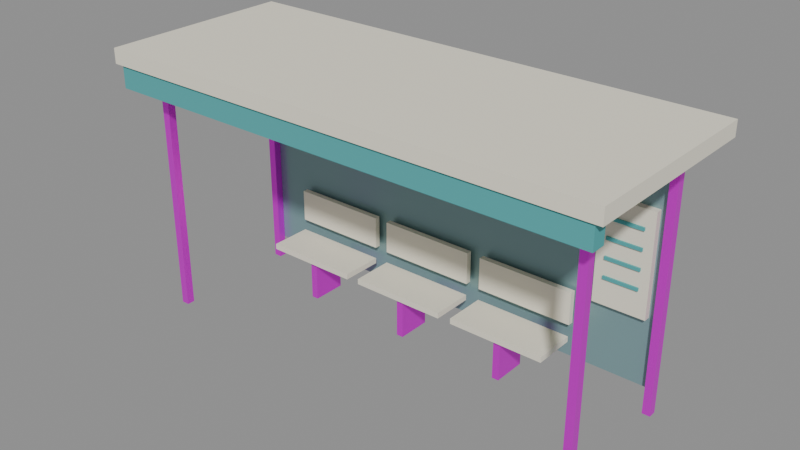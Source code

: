 # Source: tw_bus_shelter.blend  (saved by Blender 5.2.44; exported with 4.5.12 LTS)
import bpy
from mathutils import Matrix  # noqa: F401  (used for matrix-valued properties, if any)

bpy.ops.wm.read_factory_settings(use_empty=True)
scene = bpy.context.scene
scene.name = 'Scene'

# ---- images (referenced by path relative to the original .blend; pixels are not part of the script)
import os
ASSET_DIR = os.environ.get("B2B_ASSET_DIR", "")  # directory of the original .blend (textures are referenced by path, not embedded)
HERE = os.path.dirname(os.path.abspath(__file__))  # packed textures are extracted next to this script under _unpacked/

def load_image(name, relpath, width, height, colorspace="sRGB"):
    """Load a texture the original file referenced (path relative to the .blend, or extracted next to this script)."""
    p = next((c for c in (os.path.join(HERE, relpath), os.path.join(ASSET_DIR, relpath)) if relpath and os.path.exists(c)), "")
    if p:
        img = bpy.data.images.load(p, check_existing=True)
        img.name = name
    else:  # same state as the original file: an image datablock whose file is absent (Cycles renders it pink)
        img = bpy.data.images.new(name, width, height)
        img.source = "FILE"
        img.filepath = "//" + (relpath or name)
    img.colorspace_settings.name = colorspace
    return img
img_tw_metal_albedo_png = load_image('tw_metal_albedo.png', 'tw_metal_albedo.png', 1024, 1024, 'sRGB')

# ---- materials (node trees are filled in below, after node groups)
mat_galvanizedmetal = bpy.data.materials.new('GalvanizedMetal')
mat_galvanizedmetal.diffuse_color = (0.37, 0.4, 0.4, 1.0)
mat_opaquestoreglazing = bpy.data.materials.new('OpaqueStoreGlazing')
mat_opaquestoreglazing.diffuse_color = (0.23, 0.38, 0.4, 1.0)
mat_paintedcream = bpy.data.materials.new('PaintedCream')
mat_paintedcream.diffuse_color = (0.88, 0.84, 0.7, 1.0)
mat_fictionalshopaccent = bpy.data.materials.new('FictionalShopAccent')
mat_fictionalshopaccent.diffuse_color = (0.08, 0.4, 0.41, 1.0)

# ---- material node trees
mat_galvanizedmetal.use_nodes = True; mat_galvanizedmetal.node_tree.nodes.clear()
_N = mat_galvanizedmetal.node_tree.nodes; _L = mat_galvanizedmetal.node_tree.links
n0 = _N.new('ShaderNodeBsdfPrincipled'); n0.name = 'Principled BSDF'; n0.location = (-200, 100)
n0.inputs[1].default_value = 0.66
n0.inputs[2].default_value = 0.42
n0.inputs[10].default_value = 0.005
n1 = _N.new('ShaderNodeOutputMaterial'); n1.name = 'Material Output'; n1.location = (200, 100)
n2 = _N.new('ShaderNodeTexImage'); n2.name = 'Image Texture'; n2.location = (0, 0)
n2.image = img_tw_metal_albedo_png
_L.new(n0.outputs[0], n1.inputs[0])
_L.new(n2.outputs[0], n0.inputs[0])
n1.is_active_output = True
mat_opaquestoreglazing.use_nodes = True; mat_opaquestoreglazing.node_tree.nodes.clear()
_N = mat_opaquestoreglazing.node_tree.nodes; _L = mat_opaquestoreglazing.node_tree.links
n0 = _N.new('ShaderNodeBsdfPrincipled'); n0.name = 'Principled BSDF'; n0.location = (-200, 100)
n0.inputs[0].default_value = (0.23, 0.38, 0.4, 1.0)
n0.inputs[1].default_value = 0.25
n0.inputs[2].default_value = 0.27
n0.inputs[10].default_value = 0.005
n1 = _N.new('ShaderNodeOutputMaterial'); n1.name = 'Material Output'; n1.location = (200, 100)
_L.new(n0.outputs[0], n1.inputs[0])
n1.is_active_output = True
mat_paintedcream.use_nodes = True; mat_paintedcream.node_tree.nodes.clear()
_N = mat_paintedcream.node_tree.nodes; _L = mat_paintedcream.node_tree.links
n0 = _N.new('ShaderNodeBsdfPrincipled'); n0.name = 'Principled BSDF'; n0.location = (-200, 100)
n0.inputs[0].default_value = (0.88, 0.84, 0.7, 1.0)
n0.inputs[2].default_value = 0.81
n0.inputs[10].default_value = 0.005
n1 = _N.new('ShaderNodeOutputMaterial'); n1.name = 'Material Output'; n1.location = (200, 100)
_L.new(n0.outputs[0], n1.inputs[0])
n1.is_active_output = True
mat_fictionalshopaccent.use_nodes = True; mat_fictionalshopaccent.node_tree.nodes.clear()
_N = mat_fictionalshopaccent.node_tree.nodes; _L = mat_fictionalshopaccent.node_tree.links
n0 = _N.new('ShaderNodeBsdfPrincipled'); n0.name = 'Principled BSDF'; n0.location = (-200, 100)
n0.inputs[0].default_value = (0.08, 0.4, 0.41, 1.0)
n0.inputs[2].default_value = 0.78
n0.inputs[10].default_value = 0.005
n1 = _N.new('ShaderNodeOutputMaterial'); n1.name = 'Material Output'; n1.location = (200, 100)
_L.new(n0.outputs[0], n1.inputs[0])
n1.is_active_output = True

# ---- meshes
me_galvanizedmetal = bpy.data.meshes.new('GalvanizedMetal')
me_galvanizedmetal.from_pydata([(-2.443, -0.7425, 0.0), (-2.443, -0.6575, 0.0), (-2.358, -0.6575, 0.0), (-2.358, -0.7425, 0.0), (-2.443, -0.7425, 0.0), (-2.358, -0.7425, 0.0), (-2.358, -0.7425, 2.74), (-2.443, -0.7425, 2.74), (-2.358, -0.7425, 0.0), (-2.358, -0.6575, 0.0), (-2.358, -0.6575, 2.74), (-2.358, -0.7425, 2.74), (-2.358, -0.6575, 0.0), (-2.443, -0.6575, 0.0), (-2.443, -0.6575, 2.74), (-2.358, -0.6575, 2.74), (-2.443, -0.6575, 0.0), (-2.443, -0.7425, 0.0), (-2.443, -0.7425, 2.74), (-2.443, -0.6575, 2.74), (-2.443, -0.7425, 2.74), (-2.358, -0.7425, 2.74), (-2.358, -0.6575, 2.74), (-2.443, -0.6575, 2.74), (-2.443, 0.6575, 0.0), (-2.443, 0.7425, 0.0), (-2.358, 0.7425, 0.0), (-2.358, 0.6575, 0.0), (-2.443, 0.6575, 0.0), (-2.358, 0.6575, 0.0), (-2.358, 0.6575, 2.74), (-2.443, 0.6575, 2.74), (-2.358, 0.6575, 0.0), (-2.358, 0.7425, 0.0), (-2.358, 0.7425, 2.74), (-2.358, 0.6575, 2.74), (-2.358, 0.7425, 0.0), (-2.443, 0.7425, 0.0), (-2.443, 0.7425, 2.74), (-2.358, 0.7425, 2.74), (-2.443, 0.7425, 0.0), (-2.443, 0.6575, 0.0), (-2.443, 0.6575, 2.74), (-2.443, 0.7425, 2.74), (-2.443, 0.6575, 2.74), (-2.358, 0.6575, 2.74), (-2.358, 0.7425, 2.74), (-2.443, 0.7425, 2.74), (2.358, -0.7425, 0.0), (2.358, -0.6575, 0.0), (2.443, -0.6575, 0.0), (2.443, -0.7425, 0.0), (2.358, -0.7425, 0.0), (2.443, -0.7425, 0.0), (2.443, -0.7425, 2.74), (2.358, -0.7425, 2.74), (2.443, -0.7425, 0.0), (2.443, -0.6575, 0.0), (2.443, -0.6575, 2.74), (2.443, -0.7425, 2.74), (2.443, -0.6575, 0.0), (2.358, -0.6575, 0.0), (2.358, -0.6575, 2.74), (2.443, -0.6575, 2.74), (2.358, -0.6575, 0.0), (2.358, -0.7425, 0.0), (2.358, -0.7425, 2.74), (2.358, -0.6575, 2.74), (2.358, -0.7425, 2.74), (2.443, -0.7425, 2.74), (2.443, -0.6575, 2.74), (2.358, -0.6575, 2.74), (2.358, 0.6575, 0.0), (2.358, 0.7425, 0.0), (2.443, 0.7425, 0.0), (2.443, 0.6575, 0.0), (2.358, 0.6575, 0.0), (2.443, 0.6575, 0.0), (2.443, 0.6575, 2.74), (2.358, 0.6575, 2.74), (2.443, 0.6575, 0.0), (2.443, 0.7425, 0.0), (2.443, 0.7425, 2.74), (2.443, 0.6575, 2.74), (2.443, 0.7425, 0.0), (2.358, 0.7425, 0.0), (2.358, 0.7425, 2.74), (2.443, 0.7425, 2.74), (2.358, 0.7425, 0.0), (2.358, 0.6575, 0.0), (2.358, 0.6575, 2.74), (2.358, 0.7425, 2.74), (2.358, 0.6575, 2.74), (2.443, 0.6575, 2.74), (2.443, 0.7425, 2.74), (2.358, 0.7425, 2.74), (-1.438, 0.235, 0.0), (-1.438, 0.605, 0.0), (-1.362, 0.605, 0.0), (-1.362, 0.235, 0.0), (-1.438, 0.235, 0.0), (-1.362, 0.235, 0.0), (-1.362, 0.235, 0.46), (-1.438, 0.235, 0.46), (-1.362, 0.235, 0.0), (-1.362, 0.605, 0.0), (-1.362, 0.605, 0.46), (-1.362, 0.235, 0.46), (-1.362, 0.605, 0.0), (-1.438, 0.605, 0.0), (-1.438, 0.605, 0.46), (-1.362, 0.605, 0.46), (-1.438, 0.605, 0.0), (-1.438, 0.235, 0.0), (-1.438, 0.235, 0.46), (-1.438, 0.605, 0.46), (-1.438, 0.235, 0.46), (-1.362, 0.235, 0.46), (-1.362, 0.605, 0.46), (-1.438, 0.605, 0.46), (-0.2375, 0.235, 0.0), (-0.2375, 0.605, 0.0), (-0.1625, 0.605, 0.0), (-0.1625, 0.235, 0.0), (-0.2375, 0.235, 0.0), (-0.1625, 0.235, 0.0), (-0.1625, 0.235, 0.46), (-0.2375, 0.235, 0.46), (-0.1625, 0.235, 0.0), (-0.1625, 0.605, 0.0), (-0.1625, 0.605, 0.46), (-0.1625, 0.235, 0.46), (-0.1625, 0.605, 0.0), (-0.2375, 0.605, 0.0), (-0.2375, 0.605, 0.46), (-0.1625, 0.605, 0.46), (-0.2375, 0.605, 0.0), (-0.2375, 0.235, 0.0), (-0.2375, 0.235, 0.46), (-0.2375, 0.605, 0.46), (-0.2375, 0.235, 0.46), (-0.1625, 0.235, 0.46), (-0.1625, 0.605, 0.46), (-0.2375, 0.605, 0.46), (0.9625, 0.235, 0.0), (0.9625, 0.605, 0.0), (1.038, 0.605, 0.0), (1.038, 0.235, 0.0), (0.9625, 0.235, 0.0), (1.038, 0.235, 0.0), (1.038, 0.235, 0.46), (0.9625, 0.235, 0.46), (1.038, 0.235, 0.0), (1.038, 0.605, 0.0), (1.038, 0.605, 0.46), (1.038, 0.235, 0.46), (1.038, 0.605, 0.0), (0.9625, 0.605, 0.0), (0.9625, 0.605, 0.46), (1.038, 0.605, 0.46), (0.9625, 0.605, 0.0), (0.9625, 0.235, 0.0), (0.9625, 0.235, 0.46), (0.9625, 0.605, 0.46), (0.9625, 0.235, 0.46), (1.038, 0.235, 0.46), (1.038, 0.605, 0.46), (0.9625, 0.605, 0.46)], [], [(0, 1, 2, 3), (4, 5, 6, 7), (8, 9, 10, 11), (12, 13, 14, 15), (16, 17, 18, 19), (20, 21, 22, 23), (24, 25, 26, 27), (28, 29, 30, 31), (32, 33, 34, 35), (36, 37, 38, 39), (40, 41, 42, 43), (44, 45, 46, 47), (48, 49, 50, 51), (52, 53, 54, 55), (56, 57, 58, 59), (60, 61, 62, 63), (64, 65, 66, 67), (68, 69, 70, 71), (72, 73, 74, 75), (76, 77, 78, 79), (80, 81, 82, 83), (84, 85, 86, 87), (88, 89, 90, 91), (92, 93, 94, 95), (96, 97, 98, 99), (100, 101, 102, 103), (104, 105, 106, 107), (108, 109, 110, 111), (112, 113, 114, 115), (116, 117, 118, 119), (120, 121, 122, 123), (124, 125, 126, 127), (128, 129, 130, 131), (132, 133, 134, 135), (136, 137, 138, 139), (140, 141, 142, 143), (144, 145, 146, 147), (148, 149, 150, 151), (152, 153, 154, 155), (156, 157, 158, 159), (160, 161, 162, 163), (164, 165, 166, 167)])
_uv = me_galvanizedmetal.uv_layers.new(name='UVMap')
_uv.uv.foreach_set('vector', [-2.443, -0.7425, -2.443, -0.6575, -2.358, -0.6575, -2.358, -0.7425, -2.443, 0.0, -2.358, 0.0, -2.358, 2.74, -2.443, 2.74, -0.7425, 0.0, -0.6575, 0.0, -0.6575, 2.74, -0.7425, 2.74, -2.358, 0.0, -2.443, 0.0, -2.443, 2.74, -2.358, 2.74, -0.6575, 0.0, -0.7425, 0.0, -0.7425, 2.74, -0.6575, 2.74, -2.443, -0.7425, -2.358, -0.7425, -2.358, -0.6575, -2.443, -0.6575, -2.443, 0.6575, -2.443, 0.7425, -2.358, 0.7425, -2.358, 0.6575, -2.443, 0.0, -2.358, 0.0, -2.358, 2.74, -2.443, 2.74, 0.6575, 0.0, 0.7425, 0.0, 0.7425, 2.74, 0.6575, 2.74, -2.358, 0.0, -2.443, 0.0, -2.443, 2.74, -2.358, 2.74, 0.7425, 0.0, 0.6575, 0.0, 0.6575, 2.74, 0.7425, 2.74, -2.443, 0.6575, -2.358, 0.6575, -2.358, 0.7425, -2.443, 0.7425, 2.358, -0.7425, 2.358, -0.6575, 2.443, -0.6575, 2.443, -0.7425, 2.358, 0.0, 2.443, 0.0, 2.443, 2.74, 2.358, 2.74, -0.7425, 0.0, -0.6575, 0.0, -0.6575, 2.74, -0.7425, 2.74, 2.443, 0.0, 2.358, 0.0, 2.358, 2.74, 2.443, 2.74, -0.6575, 0.0, -0.7425, 0.0, -0.7425, 2.74, -0.6575, 2.74, 2.358, -0.7425, 2.443, -0.7425, 2.443, -0.6575, 2.358, -0.6575, 2.358, 0.6575, 2.358, 0.7425, 2.443, 0.7425, 2.443, 0.6575, 2.358, 0.0, 2.443, 0.0, 2.443, 2.74, 2.358, 2.74, 0.6575, 0.0, 0.7425, 0.0, 0.7425, 2.74, 0.6575, 2.74, 2.443, 0.0, 2.358, 0.0, 2.358, 2.74, 2.443, 2.74, 0.7425, 0.0, 0.6575, 0.0, 0.6575, 2.74, 0.7425, 2.74, 2.358, 0.6575, 2.443, 0.6575, 2.443, 0.7425, 2.358, 0.7425, -1.438, 0.235, -1.438, 0.605, -1.362, 0.605, -1.362, 0.235, -1.438, 0.0, -1.362, 0.0, -1.362, 0.46, -1.438, 0.46, 0.235, 0.0, 0.605, 0.0, 0.605, 0.46, 0.235, 0.46, -1.362, 0.0, -1.438, 0.0, -1.438, 0.46, -1.362, 0.46, 0.605, 0.0, 0.235, 0.0, 0.235, 0.46, 0.605, 0.46, -1.438, 0.235, -1.362, 0.235, -1.362, 0.605, -1.438, 0.605, -0.2375, 0.235, -0.2375, 0.605, -0.1625, 0.605, -0.1625, 0.235, -0.2375, 0.0, -0.1625, 0.0, -0.1625, 0.46, -0.2375, 0.46, 0.235, 0.0, 0.605, 0.0, 0.605, 0.46, 0.235, 0.46, -0.1625, 0.0, -0.2375, 0.0, -0.2375, 0.46, -0.1625, 0.46, 0.605, 0.0, 0.235, 0.0, 0.235, 0.46, 0.605, 0.46, -0.2375, 0.235, -0.1625, 0.235, -0.1625, 0.605, -0.2375, 0.605, 0.9625, 0.235, 0.9625, 0.605, 1.038, 0.605, 1.038, 0.235, 0.9625, 0.0, 1.038, 0.0, 1.038, 0.46, 0.9625, 0.46, 0.235, 0.0, 0.605, 0.0, 0.605, 0.46, 0.235, 0.46, 1.038, 0.0, 0.9625, 0.0, 0.9625, 0.46, 1.038, 0.46, 0.605, 0.0, 0.235, 0.0, 0.235, 0.46, 0.605, 0.46, 0.9625, 0.235, 1.038, 0.235, 1.038, 0.605, 0.9625, 0.605])
me_galvanizedmetal.materials.append(mat_galvanizedmetal)
me_galvanizedmetal.update()
me_opaquestoreglazing = bpy.data.meshes.new('OpaqueStoreGlazing')
me_opaquestoreglazing.from_pydata([(-2.375, 0.745, 0.23), (-2.375, 0.815, 0.23), (2.375, 0.815, 0.23), (2.375, 0.745, 0.23), (-2.375, 0.745, 0.23), (2.375, 0.745, 0.23), (2.375, 0.745, 2.73), (-2.375, 0.745, 2.73), (2.375, 0.745, 0.23), (2.375, 0.815, 0.23), (2.375, 0.815, 2.73), (2.375, 0.745, 2.73), (2.375, 0.815, 0.23), (-2.375, 0.815, 0.23), (-2.375, 0.815, 2.73), (2.375, 0.815, 2.73), (-2.375, 0.815, 0.23), (-2.375, 0.745, 0.23), (-2.375, 0.745, 2.73), (-2.375, 0.815, 2.73), (-2.375, 0.745, 2.73), (2.375, 0.745, 2.73), (2.375, 0.815, 2.73), (-2.375, 0.815, 2.73)], [], [(0, 1, 2, 3), (4, 5, 6, 7), (8, 9, 10, 11), (12, 13, 14, 15), (16, 17, 18, 19), (20, 21, 22, 23)])
_uv = me_opaquestoreglazing.uv_layers.new(name='UVMap')
_uv.uv.foreach_set('vector', [-2.375, 0.745, -2.375, 0.815, 2.375, 0.815, 2.375, 0.745, -2.375, 0.23, 2.375, 0.23, 2.375, 2.73, -2.375, 2.73, 0.745, 0.23, 0.815, 0.23, 0.815, 2.73, 0.745, 2.73, 2.375, 0.23, -2.375, 0.23, -2.375, 2.73, 2.375, 2.73, 0.815, 0.23, 0.745, 0.23, 0.745, 2.73, 0.815, 2.73, -2.375, 0.745, 2.375, 0.745, 2.375, 0.815, -2.375, 0.815])
me_opaquestoreglazing.materials.append(mat_opaquestoreglazing)
me_opaquestoreglazing.update()
me_paintedcream = bpy.data.meshes.new('PaintedCream')
me_paintedcream.from_pydata([(-2.7, -1.05, 2.72), (-2.7, 1.05, 2.72), (2.7, 1.05, 2.72), (2.7, -1.05, 2.72), (-2.7, -1.05, 2.72), (2.7, -1.05, 2.72), (2.7, -1.05, 2.88), (-2.7, -1.05, 2.88), (2.7, -1.05, 2.72), (2.7, 1.05, 2.72), (2.7, 1.05, 2.88), (2.7, -1.05, 2.88), (2.7, 1.05, 2.72), (-2.7, 1.05, 2.72), (-2.7, 1.05, 2.88), (2.7, 1.05, 2.88), (-2.7, 1.05, 2.72), (-2.7, -1.05, 2.72), (-2.7, -1.05, 2.88), (-2.7, 1.05, 2.88), (-2.7, -1.05, 2.88), (2.7, -1.05, 2.88), (2.7, 1.05, 2.88), (-2.7, 1.05, 2.88), (-1.925, 0.19, 0.44), (-1.925, 0.65, 0.44), (-0.875, 0.65, 0.44), (-0.875, 0.19, 0.44), (-1.925, 0.19, 0.44), (-0.875, 0.19, 0.44), (-0.875, 0.19, 0.5), (-1.925, 0.19, 0.5), (-0.875, 0.19, 0.44), (-0.875, 0.65, 0.44), (-0.875, 0.65, 0.5), (-0.875, 0.19, 0.5), (-0.875, 0.65, 0.44), (-1.925, 0.65, 0.44), (-1.925, 0.65, 0.5), (-0.875, 0.65, 0.5), (-1.925, 0.65, 0.44), (-1.925, 0.19, 0.44), (-1.925, 0.19, 0.5), (-1.925, 0.65, 0.5), (-1.925, 0.19, 0.5), (-0.875, 0.19, 0.5), (-0.875, 0.65, 0.5), (-1.925, 0.65, 0.5), (-1.925, 0.65, 0.625), (-1.925, 0.71, 0.625), (-0.875, 0.71, 0.625), (-0.875, 0.65, 0.625), (-1.925, 0.65, 0.625), (-0.875, 0.65, 0.625), (-0.875, 0.65, 0.975), (-1.925, 0.65, 0.975), (-0.875, 0.65, 0.625), (-0.875, 0.71, 0.625), (-0.875, 0.71, 0.975), (-0.875, 0.65, 0.975), (-0.875, 0.71, 0.625), (-1.925, 0.71, 0.625), (-1.925, 0.71, 0.975), (-0.875, 0.71, 0.975), (-1.925, 0.71, 0.625), (-1.925, 0.65, 0.625), (-1.925, 0.65, 0.975), (-1.925, 0.71, 0.975), (-1.925, 0.65, 0.975), (-0.875, 0.65, 0.975), (-0.875, 0.71, 0.975), (-1.925, 0.71, 0.975), (-0.725, 0.19, 0.44), (-0.725, 0.65, 0.44), (0.325, 0.65, 0.44), (0.325, 0.19, 0.44), (-0.725, 0.19, 0.44), (0.325, 0.19, 0.44), (0.325, 0.19, 0.5), (-0.725, 0.19, 0.5), (0.325, 0.19, 0.44), (0.325, 0.65, 0.44), (0.325, 0.65, 0.5), (0.325, 0.19, 0.5), (0.325, 0.65, 0.44), (-0.725, 0.65, 0.44), (-0.725, 0.65, 0.5), (0.325, 0.65, 0.5), (-0.725, 0.65, 0.44), (-0.725, 0.19, 0.44), (-0.725, 0.19, 0.5), (-0.725, 0.65, 0.5), (-0.725, 0.19, 0.5), (0.325, 0.19, 0.5), (0.325, 0.65, 0.5), (-0.725, 0.65, 0.5), (-0.725, 0.65, 0.625), (-0.725, 0.71, 0.625), (0.325, 0.71, 0.625), (0.325, 0.65, 0.625), (-0.725, 0.65, 0.625), (0.325, 0.65, 0.625), (0.325, 0.65, 0.975), (-0.725, 0.65, 0.975), (0.325, 0.65, 0.625), (0.325, 0.71, 0.625), (0.325, 0.71, 0.975), (0.325, 0.65, 0.975), (0.325, 0.71, 0.625), (-0.725, 0.71, 0.625), (-0.725, 0.71, 0.975), (0.325, 0.71, 0.975), (-0.725, 0.71, 0.625), (-0.725, 0.65, 0.625), (-0.725, 0.65, 0.975), (-0.725, 0.71, 0.975), (-0.725, 0.65, 0.975), (0.325, 0.65, 0.975), (0.325, 0.71, 0.975), (-0.725, 0.71, 0.975), (0.475, 0.19, 0.44), (0.475, 0.65, 0.44), (1.525, 0.65, 0.44), (1.525, 0.19, 0.44), (0.475, 0.19, 0.44), (1.525, 0.19, 0.44), (1.525, 0.19, 0.5), (0.475, 0.19, 0.5), (1.525, 0.19, 0.44), (1.525, 0.65, 0.44), (1.525, 0.65, 0.5), (1.525, 0.19, 0.5), (1.525, 0.65, 0.44), (0.475, 0.65, 0.44), (0.475, 0.65, 0.5), (1.525, 0.65, 0.5), (0.475, 0.65, 0.44), (0.475, 0.19, 0.44), (0.475, 0.19, 0.5), (0.475, 0.65, 0.5), (0.475, 0.19, 0.5), (1.525, 0.19, 0.5), (1.525, 0.65, 0.5), (0.475, 0.65, 0.5), (0.475, 0.65, 0.625), (0.475, 0.71, 0.625), (1.525, 0.71, 0.625), (1.525, 0.65, 0.625), (0.475, 0.65, 0.625), (1.525, 0.65, 0.625), (1.525, 0.65, 0.975), (0.475, 0.65, 0.975), (1.525, 0.65, 0.625), (1.525, 0.71, 0.625), (1.525, 0.71, 0.975), (1.525, 0.65, 0.975), (1.525, 0.71, 0.625), (0.475, 0.71, 0.625), (0.475, 0.71, 0.975), (1.525, 0.71, 0.975), (0.475, 0.71, 0.625), (0.475, 0.65, 0.625), (0.475, 0.65, 0.975), (0.475, 0.71, 0.975), (0.475, 0.65, 0.975), (1.525, 0.65, 0.975), (1.525, 0.71, 0.975), (0.475, 0.71, 0.975), (1.725, 0.675, 0.96), (1.725, 0.745, 0.96), (2.275, 0.745, 0.96), (2.275, 0.675, 0.96), (1.725, 0.675, 0.96), (2.275, 0.675, 0.96), (2.275, 0.675, 2.04), (1.725, 0.675, 2.04), (2.275, 0.675, 0.96), (2.275, 0.745, 0.96), (2.275, 0.745, 2.04), (2.275, 0.675, 2.04), (2.275, 0.745, 0.96), (1.725, 0.745, 0.96), (1.725, 0.745, 2.04), (2.275, 0.745, 2.04), (1.725, 0.745, 0.96), (1.725, 0.675, 0.96), (1.725, 0.675, 2.04), (1.725, 0.745, 2.04), (1.725, 0.675, 2.04), (2.275, 0.675, 2.04), (2.275, 0.745, 2.04), (1.725, 0.745, 2.04)], [], [(0, 1, 2, 3), (4, 5, 6, 7), (8, 9, 10, 11), (12, 13, 14, 15), (16, 17, 18, 19), (20, 21, 22, 23), (24, 25, 26, 27), (28, 29, 30, 31), (32, 33, 34, 35), (36, 37, 38, 39), (40, 41, 42, 43), (44, 45, 46, 47), (48, 49, 50, 51), (52, 53, 54, 55), (56, 57, 58, 59), (60, 61, 62, 63), (64, 65, 66, 67), (68, 69, 70, 71), (72, 73, 74, 75), (76, 77, 78, 79), (80, 81, 82, 83), (84, 85, 86, 87), (88, 89, 90, 91), (92, 93, 94, 95), (96, 97, 98, 99), (100, 101, 102, 103), (104, 105, 106, 107), (108, 109, 110, 111), (112, 113, 114, 115), (116, 117, 118, 119), (120, 121, 122, 123), (124, 125, 126, 127), (128, 129, 130, 131), (132, 133, 134, 135), (136, 137, 138, 139), (140, 141, 142, 143), (144, 145, 146, 147), (148, 149, 150, 151), (152, 153, 154, 155), (156, 157, 158, 159), (160, 161, 162, 163), (164, 165, 166, 167), (168, 169, 170, 171), (172, 173, 174, 175), (176, 177, 178, 179), (180, 181, 182, 183), (184, 185, 186, 187), (188, 189, 190, 191)])
_uv = me_paintedcream.uv_layers.new(name='UVMap')
_uv.uv.foreach_set('vector', [-2.7, -1.05, -2.7, 1.05, 2.7, 1.05, 2.7, -1.05, -2.7, 2.72, 2.7, 2.72, 2.7, 2.88, -2.7, 2.88, -1.05, 2.72, 1.05, 2.72, 1.05, 2.88, -1.05, 2.88, 2.7, 2.72, -2.7, 2.72, -2.7, 2.88, 2.7, 2.88, 1.05, 2.72, -1.05, 2.72, -1.05, 2.88, 1.05, 2.88, -2.7, -1.05, 2.7, -1.05, 2.7, 1.05, -2.7, 1.05, -1.925, 0.19, -1.925, 0.65, -0.875, 0.65, -0.875, 0.19, -1.925, 0.44, -0.875, 0.44, -0.875, 0.5, -1.925, 0.5, 0.19, 0.44, 0.65, 0.44, 0.65, 0.5, 0.19, 0.5, -0.875, 0.44, -1.925, 0.44, -1.925, 0.5, -0.875, 0.5, 0.65, 0.44, 0.19, 0.44, 0.19, 0.5, 0.65, 0.5, -1.925, 0.19, -0.875, 0.19, -0.875, 0.65, -1.925, 0.65, -1.925, 0.65, -1.925, 0.71, -0.875, 0.71, -0.875, 0.65, -1.925, 0.625, -0.875, 0.625, -0.875, 0.975, -1.925, 0.975, 0.65, 0.625, 0.71, 0.625, 0.71, 0.975, 0.65, 0.975, -0.875, 0.625, -1.925, 0.625, -1.925, 0.975, -0.875, 0.975, 0.71, 0.625, 0.65, 0.625, 0.65, 0.975, 0.71, 0.975, -1.925, 0.65, -0.875, 0.65, -0.875, 0.71, -1.925, 0.71, -0.725, 0.19, -0.725, 0.65, 0.325, 0.65, 0.325, 0.19, -0.725, 0.44, 0.325, 0.44, 0.325, 0.5, -0.725, 0.5, 0.19, 0.44, 0.65, 0.44, 0.65, 0.5, 0.19, 0.5, 0.325, 0.44, -0.725, 0.44, -0.725, 0.5, 0.325, 0.5, 0.65, 0.44, 0.19, 0.44, 0.19, 0.5, 0.65, 0.5, -0.725, 0.19, 0.325, 0.19, 0.325, 0.65, -0.725, 0.65, -0.725, 0.65, -0.725, 0.71, 0.325, 0.71, 0.325, 0.65, -0.725, 0.625, 0.325, 0.625, 0.325, 0.975, -0.725, 0.975, 0.65, 0.625, 0.71, 0.625, 0.71, 0.975, 0.65, 0.975, 0.325, 0.625, -0.725, 0.625, -0.725, 0.975, 0.325, 0.975, 0.71, 0.625, 0.65, 0.625, 0.65, 0.975, 0.71, 0.975, -0.725, 0.65, 0.325, 0.65, 0.325, 0.71, -0.725, 0.71, 0.475, 0.19, 0.475, 0.65, 1.525, 0.65, 1.525, 0.19, 0.475, 0.44, 1.525, 0.44, 1.525, 0.5, 0.475, 0.5, 0.19, 0.44, 0.65, 0.44, 0.65, 0.5, 0.19, 0.5, 1.525, 0.44, 0.475, 0.44, 0.475, 0.5, 1.525, 0.5, 0.65, 0.44, 0.19, 0.44, 0.19, 0.5, 0.65, 0.5, 0.475, 0.19, 1.525, 0.19, 1.525, 0.65, 0.475, 0.65, 0.475, 0.65, 0.475, 0.71, 1.525, 0.71, 1.525, 0.65, 0.475, 0.625, 1.525, 0.625, 1.525, 0.975, 0.475, 0.975, 0.65, 0.625, 0.71, 0.625, 0.71, 0.975, 0.65, 0.975, 1.525, 0.625, 0.475, 0.625, 0.475, 0.975, 1.525, 0.975, 0.71, 0.625, 0.65, 0.625, 0.65, 0.975, 0.71, 0.975, 0.475, 0.65, 1.525, 0.65, 1.525, 0.71, 0.475, 0.71, 1.725, 0.675, 1.725, 0.745, 2.275, 0.745, 2.275, 0.675, 1.725, 0.96, 2.275, 0.96, 2.275, 2.04, 1.725, 2.04, 0.675, 0.96, 0.745, 0.96, 0.745, 2.04, 0.675, 2.04, 2.275, 0.96, 1.725, 0.96, 1.725, 2.04, 2.275, 2.04, 0.745, 0.96, 0.675, 0.96, 0.675, 2.04, 0.745, 2.04, 1.725, 0.675, 2.275, 0.675, 2.275, 0.745, 1.725, 0.745])
me_paintedcream.materials.append(mat_paintedcream)
me_paintedcream.update()
me_fictionalshopaccent = bpy.data.meshes.new('FictionalShopAccent')
me_fictionalshopaccent.from_pydata([(-2.625, -1.025, 2.48), (-2.625, -0.875, 2.48), (2.625, -0.875, 2.48), (2.625, -1.025, 2.48), (-2.625, -1.025, 2.48), (2.625, -1.025, 2.48), (2.625, -1.025, 2.86), (-2.625, -1.025, 2.86), (2.625, -1.025, 2.48), (2.625, -0.875, 2.48), (2.625, -0.875, 2.86), (2.625, -1.025, 2.86), (2.625, -0.875, 2.48), (-2.625, -0.875, 2.48), (-2.625, -0.875, 2.86), (2.625, -0.875, 2.86), (-2.625, -0.875, 2.48), (-2.625, -1.025, 2.48), (-2.625, -1.025, 2.86), (-2.625, -0.875, 2.86), (-2.625, -1.025, 2.86), (2.625, -1.025, 2.86), (2.625, -0.875, 2.86), (-2.625, -0.875, 2.86), (1.82, 0.656, 1.233), (1.82, 0.674, 1.233), (2.18, 0.674, 1.233), (2.18, 0.656, 1.233), (1.82, 0.656, 1.233), (2.18, 0.656, 1.233), (2.18, 0.656, 1.267), (1.82, 0.656, 1.267), (2.18, 0.656, 1.233), (2.18, 0.674, 1.233), (2.18, 0.674, 1.267), (2.18, 0.656, 1.267), (2.18, 0.674, 1.233), (1.82, 0.674, 1.233), (1.82, 0.674, 1.267), (2.18, 0.674, 1.267), (1.82, 0.674, 1.233), (1.82, 0.656, 1.233), (1.82, 0.656, 1.267), (1.82, 0.674, 1.267), (1.82, 0.656, 1.267), (2.18, 0.656, 1.267), (2.18, 0.674, 1.267), (1.82, 0.674, 1.267), (1.82, 0.656, 1.433), (1.82, 0.674, 1.433), (2.18, 0.674, 1.433), (2.18, 0.656, 1.433), (1.82, 0.656, 1.433), (2.18, 0.656, 1.433), (2.18, 0.656, 1.467), (1.82, 0.656, 1.467), (2.18, 0.656, 1.433), (2.18, 0.674, 1.433), (2.18, 0.674, 1.467), (2.18, 0.656, 1.467), (2.18, 0.674, 1.433), (1.82, 0.674, 1.433), (1.82, 0.674, 1.467), (2.18, 0.674, 1.467), (1.82, 0.674, 1.433), (1.82, 0.656, 1.433), (1.82, 0.656, 1.467), (1.82, 0.674, 1.467), (1.82, 0.656, 1.467), (2.18, 0.656, 1.467), (2.18, 0.674, 1.467), (1.82, 0.674, 1.467), (1.82, 0.656, 1.633), (1.82, 0.674, 1.633), (2.18, 0.674, 1.633), (2.18, 0.656, 1.633), (1.82, 0.656, 1.633), (2.18, 0.656, 1.633), (2.18, 0.656, 1.667), (1.82, 0.656, 1.667), (2.18, 0.656, 1.633), (2.18, 0.674, 1.633), (2.18, 0.674, 1.667), (2.18, 0.656, 1.667), (2.18, 0.674, 1.633), (1.82, 0.674, 1.633), (1.82, 0.674, 1.667), (2.18, 0.674, 1.667), (1.82, 0.674, 1.633), (1.82, 0.656, 1.633), (1.82, 0.656, 1.667), (1.82, 0.674, 1.667), (1.82, 0.656, 1.667), (2.18, 0.656, 1.667), (2.18, 0.674, 1.667), (1.82, 0.674, 1.667), (1.82, 0.656, 1.833), (1.82, 0.674, 1.833), (2.18, 0.674, 1.833), (2.18, 0.656, 1.833), (1.82, 0.656, 1.833), (2.18, 0.656, 1.833), (2.18, 0.656, 1.867), (1.82, 0.656, 1.867), (2.18, 0.656, 1.833), (2.18, 0.674, 1.833), (2.18, 0.674, 1.867), (2.18, 0.656, 1.867), (2.18, 0.674, 1.833), (1.82, 0.674, 1.833), (1.82, 0.674, 1.867), (2.18, 0.674, 1.867), (1.82, 0.674, 1.833), (1.82, 0.656, 1.833), (1.82, 0.656, 1.867), (1.82, 0.674, 1.867), (1.82, 0.656, 1.867), (2.18, 0.656, 1.867), (2.18, 0.674, 1.867), (1.82, 0.674, 1.867)], [], [(0, 1, 2, 3), (4, 5, 6, 7), (8, 9, 10, 11), (12, 13, 14, 15), (16, 17, 18, 19), (20, 21, 22, 23), (24, 25, 26, 27), (28, 29, 30, 31), (32, 33, 34, 35), (36, 37, 38, 39), (40, 41, 42, 43), (44, 45, 46, 47), (48, 49, 50, 51), (52, 53, 54, 55), (56, 57, 58, 59), (60, 61, 62, 63), (64, 65, 66, 67), (68, 69, 70, 71), (72, 73, 74, 75), (76, 77, 78, 79), (80, 81, 82, 83), (84, 85, 86, 87), (88, 89, 90, 91), (92, 93, 94, 95), (96, 97, 98, 99), (100, 101, 102, 103), (104, 105, 106, 107), (108, 109, 110, 111), (112, 113, 114, 115), (116, 117, 118, 119)])
_uv = me_fictionalshopaccent.uv_layers.new(name='UVMap')
_uv.uv.foreach_set('vector', [-2.625, -1.025, -2.625, -0.875, 2.625, -0.875, 2.625, -1.025, -2.625, 2.48, 2.625, 2.48, 2.625, 2.86, -2.625, 2.86, -1.025, 2.48, -0.875, 2.48, -0.875, 2.86, -1.025, 2.86, 2.625, 2.48, -2.625, 2.48, -2.625, 2.86, 2.625, 2.86, -0.875, 2.48, -1.025, 2.48, -1.025, 2.86, -0.875, 2.86, -2.625, -1.025, 2.625, -1.025, 2.625, -0.875, -2.625, -0.875, 1.82, 0.656, 1.82, 0.674, 2.18, 0.674, 2.18, 0.656, 1.82, 1.233, 2.18, 1.233, 2.18, 1.267, 1.82, 1.267, 0.656, 1.233, 0.674, 1.233, 0.674, 1.267, 0.656, 1.267, 2.18, 1.233, 1.82, 1.233, 1.82, 1.267, 2.18, 1.267, 0.674, 1.233, 0.656, 1.233, 0.656, 1.267, 0.674, 1.267, 1.82, 0.656, 2.18, 0.656, 2.18, 0.674, 1.82, 0.674, 1.82, 0.656, 1.82, 0.674, 2.18, 0.674, 2.18, 0.656, 1.82, 1.433, 2.18, 1.433, 2.18, 1.467, 1.82, 1.467, 0.656, 1.433, 0.674, 1.433, 0.674, 1.467, 0.656, 1.467, 2.18, 1.433, 1.82, 1.433, 1.82, 1.467, 2.18, 1.467, 0.674, 1.433, 0.656, 1.433, 0.656, 1.467, 0.674, 1.467, 1.82, 0.656, 2.18, 0.656, 2.18, 0.674, 1.82, 0.674, 1.82, 0.656, 1.82, 0.674, 2.18, 0.674, 2.18, 0.656, 1.82, 1.633, 2.18, 1.633, 2.18, 1.667, 1.82, 1.667, 0.656, 1.633, 0.674, 1.633, 0.674, 1.667, 0.656, 1.667, 2.18, 1.633, 1.82, 1.633, 1.82, 1.667, 2.18, 1.667, 0.674, 1.633, 0.656, 1.633, 0.656, 1.667, 0.674, 1.667, 1.82, 0.656, 2.18, 0.656, 2.18, 0.674, 1.82, 0.674, 1.82, 0.656, 1.82, 0.674, 2.18, 0.674, 2.18, 0.656, 1.82, 1.833, 2.18, 1.833, 2.18, 1.867, 1.82, 1.867, 0.656, 1.833, 0.674, 1.833, 0.674, 1.867, 0.656, 1.867, 2.18, 1.833, 1.82, 1.833, 1.82, 1.867, 2.18, 1.867, 0.674, 1.833, 0.656, 1.833, 0.656, 1.867, 0.674, 1.867, 1.82, 0.656, 2.18, 0.656, 2.18, 0.674, 1.82, 0.674])
me_fictionalshopaccent.materials.append(mat_fictionalshopaccent)
me_fictionalshopaccent.update()

# ---- objects
ob_galvanizedmetal = bpy.data.objects.new('GalvanizedMetal', me_galvanizedmetal)
ob_opaquestoreglazing = bpy.data.objects.new('OpaqueStoreGlazing', me_opaquestoreglazing)
ob_paintedcream = bpy.data.objects.new('PaintedCream', me_paintedcream)
ob_fictionalshopaccent = bpy.data.objects.new('FictionalShopAccent', me_fictionalshopaccent)

# ---- transforms, parenting, visibility, modifiers, constraints
ob_galvanizedmetal.location = (0.0, 0.0, 0.0)
ob_opaquestoreglazing.location = (0.0, 0.0, 0.0)
ob_paintedcream.location = (0.0, 0.0, 0.0)
ob_fictionalshopaccent.location = (0.0, 0.0, 0.0)

# ---- collection membership
scene.collection.objects.link(ob_galvanizedmetal)
scene.collection.objects.link(ob_opaquestoreglazing)
scene.collection.objects.link(ob_paintedcream)
scene.collection.objects.link(ob_fictionalshopaccent)

# ---- scene / render settings (as saved in the file)
scene.frame_start = 1; scene.frame_end = 250; scene.frame_set(1)
scene.render.engine = 'BLENDER_EEVEE_NEXT'
scene.render.bake_bias = 0.0
scene.render.bake_samples = 0
scene.render.compositor_device = 'GPU'
scene.eevee.use_volume_custom_range = False
scene.eevee.fast_gi_thickness_near = 0.1
scene.eevee.fast_gi_thickness_far = 0.0
scene.eevee.ray_tracing_options.screen_trace_thickness = 0.1
bpy.context.view_layer.update()

# ---- added for rendering (the .blend has no active camera and no usable light): camera, sun + grey world if the file has none
cam_auto = bpy.data.cameras.new('AutoCamera')
cam_auto.lens = 50.0
cam_auto.sensor_width = 36.0
cam_auto.clip_end = 1000.0
ob_auto_camera = bpy.data.objects.new('AutoCamera', cam_auto)
scene.collection.objects.link(ob_auto_camera)
ob_auto_camera.location = (5.98645, -7.18374, 6.22916)
ob_auto_camera.rotation_euler = (1.09748, -7.21219e-08, 0.694738)
scene.camera = ob_auto_camera
light_auto_sun = bpy.data.lights.new('AutoSun', 'SUN')
light_auto_sun.energy = 3.0
light_auto_sun.angle = 0.0523599
ob_auto_sun = bpy.data.objects.new('AutoSun', light_auto_sun)
scene.collection.objects.link(ob_auto_sun)
ob_auto_sun.rotation_euler = (0.872665, 0.174533, 0.523599)
if scene.world is None:
    world_auto = bpy.data.worlds.new('AutoWorld')
    world_auto.color = (0.3, 0.3, 0.3)
    scene.world = world_auto
bpy.context.view_layer.update()
